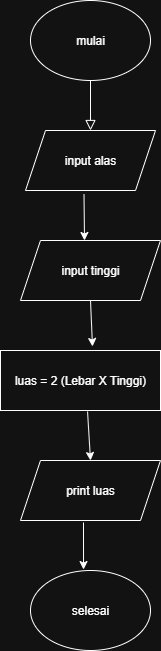

The diagram above was exported from draw.io. Its source (the exported page's mxGraphModel, read from the mxfile embedded in the PNG):
<mxGraphModel dx="872" dy="465" grid="1" gridSize="10" guides="1" tooltips="1" connect="1" arrows="1" fold="1" page="1" pageScale="1" pageWidth="827" pageHeight="1169" math="0" shadow="0">
  <root>
    <mxCell id="WIyWlLk6GJQsqaUBKTNV-0" />
    <mxCell id="WIyWlLk6GJQsqaUBKTNV-1" parent="WIyWlLk6GJQsqaUBKTNV-0" />
    <mxCell id="WIyWlLk6GJQsqaUBKTNV-2" value="" style="rounded=0;html=1;jettySize=auto;orthogonalLoop=1;fontSize=11;endArrow=block;endFill=0;endSize=8;strokeWidth=1;shadow=0;labelBackgroundColor=none;edgeStyle=orthogonalEdgeStyle;" parent="WIyWlLk6GJQsqaUBKTNV-1" edge="1">
      <mxGeometry relative="1" as="geometry">
        <mxPoint x="220" y="120" as="sourcePoint" />
        <mxPoint x="220" y="170" as="targetPoint" />
      </mxGeometry>
    </mxCell>
    <mxCell id="QJ5jZ-cwi8EuLUsYz8EC-0" value="mulai" style="ellipse;whiteSpace=wrap;html=1;" vertex="1" parent="WIyWlLk6GJQsqaUBKTNV-1">
      <mxGeometry x="160" y="40" width="120" height="80" as="geometry" />
    </mxCell>
    <mxCell id="QJ5jZ-cwi8EuLUsYz8EC-1" value="input alas" style="shape=parallelogram;perimeter=parallelogramPerimeter;whiteSpace=wrap;html=1;fixedSize=1;" vertex="1" parent="WIyWlLk6GJQsqaUBKTNV-1">
      <mxGeometry x="155" y="170" width="130" height="60" as="geometry" />
    </mxCell>
    <mxCell id="QJ5jZ-cwi8EuLUsYz8EC-3" value="" style="endArrow=classic;html=1;rounded=0;exitX=0.45;exitY=1.067;exitDx=0;exitDy=0;exitPerimeter=0;" edge="1" parent="WIyWlLk6GJQsqaUBKTNV-1" source="QJ5jZ-cwi8EuLUsYz8EC-1">
      <mxGeometry width="50" height="50" relative="1" as="geometry">
        <mxPoint x="195" y="290" as="sourcePoint" />
        <mxPoint x="214" y="280" as="targetPoint" />
      </mxGeometry>
    </mxCell>
    <mxCell id="QJ5jZ-cwi8EuLUsYz8EC-5" value="input tinggi" style="shape=parallelogram;perimeter=parallelogramPerimeter;whiteSpace=wrap;html=1;fixedSize=1;" vertex="1" parent="WIyWlLk6GJQsqaUBKTNV-1">
      <mxGeometry x="150" y="280" width="140" height="60" as="geometry" />
    </mxCell>
    <mxCell id="QJ5jZ-cwi8EuLUsYz8EC-6" value="" style="endArrow=classic;html=1;rounded=0;entryX=0.575;entryY=-0.067;entryDx=0;entryDy=0;entryPerimeter=0;exitX=0.5;exitY=1;exitDx=0;exitDy=0;" edge="1" parent="WIyWlLk6GJQsqaUBKTNV-1" source="QJ5jZ-cwi8EuLUsYz8EC-5" target="QJ5jZ-cwi8EuLUsYz8EC-7">
      <mxGeometry width="50" height="50" relative="1" as="geometry">
        <mxPoint x="210" y="330" as="sourcePoint" />
        <mxPoint x="205" y="390" as="targetPoint" />
      </mxGeometry>
    </mxCell>
    <mxCell id="QJ5jZ-cwi8EuLUsYz8EC-7" value="luas = 2 (Lebar X Tinggi)" style="rounded=0;whiteSpace=wrap;html=1;" vertex="1" parent="WIyWlLk6GJQsqaUBKTNV-1">
      <mxGeometry x="130" y="390" width="160" height="60" as="geometry" />
    </mxCell>
    <mxCell id="QJ5jZ-cwi8EuLUsYz8EC-9" value="print luas" style="shape=parallelogram;perimeter=parallelogramPerimeter;whiteSpace=wrap;html=1;fixedSize=1;" vertex="1" parent="WIyWlLk6GJQsqaUBKTNV-1">
      <mxGeometry x="150" y="500" width="140" height="60" as="geometry" />
    </mxCell>
    <mxCell id="QJ5jZ-cwi8EuLUsYz8EC-10" value="" style="endArrow=classic;html=1;rounded=0;entryX=0.5;entryY=0;entryDx=0;entryDy=0;exitX=0.544;exitY=1.017;exitDx=0;exitDy=0;exitPerimeter=0;" edge="1" parent="WIyWlLk6GJQsqaUBKTNV-1" source="QJ5jZ-cwi8EuLUsYz8EC-7" target="QJ5jZ-cwi8EuLUsYz8EC-9">
      <mxGeometry width="50" height="50" relative="1" as="geometry">
        <mxPoint x="390" y="510" as="sourcePoint" />
        <mxPoint x="440" y="460" as="targetPoint" />
      </mxGeometry>
    </mxCell>
    <mxCell id="QJ5jZ-cwi8EuLUsYz8EC-13" value="selesai" style="ellipse;whiteSpace=wrap;html=1;" vertex="1" parent="WIyWlLk6GJQsqaUBKTNV-1">
      <mxGeometry x="160" y="610" width="120" height="80" as="geometry" />
    </mxCell>
    <mxCell id="QJ5jZ-cwi8EuLUsYz8EC-14" value="" style="endArrow=classic;html=1;rounded=0;entryX=0.442;entryY=-0.012;entryDx=0;entryDy=0;entryPerimeter=0;exitX=0.45;exitY=1.033;exitDx=0;exitDy=0;exitPerimeter=0;" edge="1" parent="WIyWlLk6GJQsqaUBKTNV-1" source="QJ5jZ-cwi8EuLUsYz8EC-9" target="QJ5jZ-cwi8EuLUsYz8EC-13">
      <mxGeometry width="50" height="50" relative="1" as="geometry">
        <mxPoint x="390" y="610" as="sourcePoint" />
        <mxPoint x="440" y="560" as="targetPoint" />
      </mxGeometry>
    </mxCell>
  </root>
</mxGraphModel>